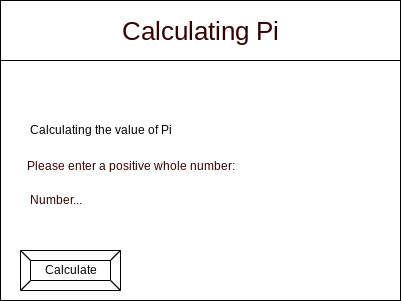

The diagram above was exported from draw.io. Its source (the exported page's mxGraphModel, read from the mxfile embedded in the PNG):
<mxGraphModel dx="1074" dy="741" grid="1" gridSize="10" guides="1" tooltips="1" connect="1" arrows="1" fold="1" page="1" pageScale="1" pageWidth="850" pageHeight="1100" math="0" shadow="0">
  <root>
    <mxCell id="0" />
    <mxCell id="1" parent="0" />
    <mxCell id="2" value="" style="rounded=0;whiteSpace=wrap;html=1;" parent="1" vertex="1">
      <mxGeometry x="80" y="80" width="400" height="300" as="geometry" />
    </mxCell>
    <mxCell id="6" value="Calculate" style="labelPosition=center;verticalLabelPosition=middle;align=center;html=1;shape=mxgraph.basic.button;dx=10;" parent="1" vertex="1">
      <mxGeometry x="100" y="330" width="100" height="40" as="geometry" />
    </mxCell>
    <mxCell id="7" value="Calculating the value of Pi" style="text;html=1;align=center;verticalAlign=middle;resizable=0;points=[];autosize=1;strokeColor=none;fillColor=none;" vertex="1" parent="1">
      <mxGeometry x="100" y="200" width="160" height="20" as="geometry" />
    </mxCell>
    <mxCell id="8" value="&lt;font style=&quot;font-size: 26px&quot;&gt;Calculating Pi&lt;/font&gt;" style="whiteSpace=wrap;html=1;labelBackgroundColor=none;fontColor=#330000;" vertex="1" parent="1">
      <mxGeometry x="80" y="80" width="400" height="60" as="geometry" />
    </mxCell>
    <mxCell id="9" value="&lt;font style=&quot;font-size: 12px&quot;&gt;Please enter a positive whole number:&lt;/font&gt;" style="text;html=1;align=center;verticalAlign=middle;resizable=0;points=[];autosize=1;strokeColor=none;fillColor=none;fontSize=26;fontColor=#330000;" vertex="1" parent="1">
      <mxGeometry x="100" y="220" width="220" height="40" as="geometry" />
    </mxCell>
    <mxCell id="10" value="Number..." style="text;html=1;align=center;verticalAlign=middle;resizable=0;points=[];autosize=1;strokeColor=none;fillColor=none;fontSize=12;fontColor=#330000;" vertex="1" parent="1">
      <mxGeometry x="100" y="270" width="70" height="20" as="geometry" />
    </mxCell>
  </root>
</mxGraphModel>